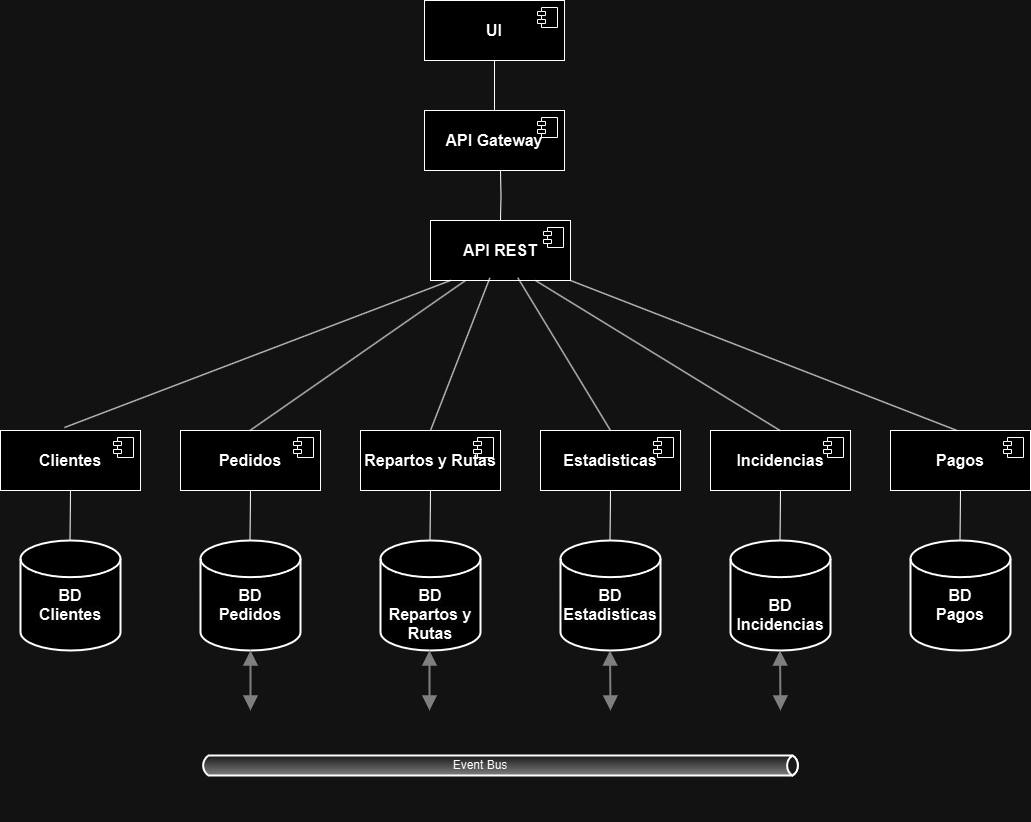

The diagram above was exported from draw.io. Its source (the exported page's mxGraphModel, read from the mxfile embedded in the PNG):
<mxGraphModel dx="1699" dy="1680" grid="1" gridSize="10" guides="1" tooltips="1" connect="1" arrows="1" fold="1" page="1" pageScale="1" pageWidth="827" pageHeight="1169" math="0" shadow="0">
  <root>
    <mxCell id="0" />
    <mxCell id="1" parent="0" />
    <mxCell id="Ys_JEAr1SC5shSdaHl9--1" value="&lt;font style=&quot;font-size: 16px;&quot;&gt;&lt;b&gt;Clientes&lt;/b&gt;&lt;/font&gt;" style="html=1;dropTarget=0;whiteSpace=wrap;" vertex="1" parent="1">
      <mxGeometry x="-10" y="210" width="140" height="60" as="geometry" />
    </mxCell>
    <mxCell id="Ys_JEAr1SC5shSdaHl9--2" value="" style="shape=module;jettyWidth=8;jettyHeight=4;" vertex="1" parent="Ys_JEAr1SC5shSdaHl9--1">
      <mxGeometry x="1" width="20" height="20" relative="1" as="geometry">
        <mxPoint x="-27" y="7" as="offset" />
      </mxGeometry>
    </mxCell>
    <mxCell id="Ys_JEAr1SC5shSdaHl9--3" value="&lt;br&gt;&lt;b style=&quot;forced-color-adjust: none; color: rgb(0, 0, 0); font-family: Helvetica; font-size: 16px; font-style: normal; font-variant-ligatures: normal; font-variant-caps: normal; letter-spacing: normal; orphans: 2; text-align: center; text-indent: 0px; text-transform: none; widows: 2; word-spacing: 0px; -webkit-text-stroke-width: 0px; white-space: normal; background-color: rgb(251, 251, 251); text-decoration-thickness: initial; text-decoration-style: initial; text-decoration-color: initial;&quot;&gt;&lt;br&gt;&lt;/b&gt;&lt;div&gt;&lt;b style=&quot;forced-color-adjust: none; color: rgb(0, 0, 0); font-family: Helvetica; font-size: 16px; font-style: normal; font-variant-ligatures: normal; font-variant-caps: normal; letter-spacing: normal; orphans: 2; text-align: center; text-indent: 0px; text-transform: none; widows: 2; word-spacing: 0px; -webkit-text-stroke-width: 0px; white-space: normal; background-color: rgb(251, 251, 251); text-decoration-thickness: initial; text-decoration-style: initial; text-decoration-color: initial;&quot;&gt;BD&lt;/b&gt;&lt;div&gt;&lt;b style=&quot;forced-color-adjust: none; color: rgb(0, 0, 0); font-family: Helvetica; font-size: 16px; font-style: normal; font-variant-ligatures: normal; font-variant-caps: normal; letter-spacing: normal; orphans: 2; text-align: center; text-indent: 0px; text-transform: none; widows: 2; word-spacing: 0px; -webkit-text-stroke-width: 0px; white-space: normal; background-color: rgb(251, 251, 251); text-decoration-thickness: initial; text-decoration-style: initial; text-decoration-color: initial;&quot;&gt;Clientes&lt;/b&gt;&lt;br&gt;&lt;br&gt;&lt;/div&gt;&lt;/div&gt;" style="strokeWidth=2;html=1;shape=mxgraph.flowchart.database;whiteSpace=wrap;" vertex="1" parent="1">
      <mxGeometry x="10" y="320" width="100" height="110" as="geometry" />
    </mxCell>
    <mxCell id="Ys_JEAr1SC5shSdaHl9--4" value="&lt;font style=&quot;font-size: 16px;&quot;&gt;&lt;b&gt;Pedidos&lt;/b&gt;&lt;/font&gt;" style="html=1;dropTarget=0;whiteSpace=wrap;" vertex="1" parent="1">
      <mxGeometry x="170" y="210" width="140" height="60" as="geometry" />
    </mxCell>
    <mxCell id="Ys_JEAr1SC5shSdaHl9--5" value="" style="shape=module;jettyWidth=8;jettyHeight=4;" vertex="1" parent="Ys_JEAr1SC5shSdaHl9--4">
      <mxGeometry x="1" width="20" height="20" relative="1" as="geometry">
        <mxPoint x="-27" y="7" as="offset" />
      </mxGeometry>
    </mxCell>
    <mxCell id="Ys_JEAr1SC5shSdaHl9--6" value="&lt;br&gt;&lt;b style=&quot;forced-color-adjust: none; color: rgb(0, 0, 0); font-family: Helvetica; font-size: 16px; font-style: normal; font-variant-ligatures: normal; font-variant-caps: normal; letter-spacing: normal; orphans: 2; text-align: center; text-indent: 0px; text-transform: none; widows: 2; word-spacing: 0px; -webkit-text-stroke-width: 0px; white-space: normal; background-color: rgb(251, 251, 251); text-decoration-thickness: initial; text-decoration-style: initial; text-decoration-color: initial;&quot;&gt;&lt;br&gt;&lt;/b&gt;&lt;div&gt;&lt;b style=&quot;forced-color-adjust: none; color: rgb(0, 0, 0); font-family: Helvetica; font-size: 16px; font-style: normal; font-variant-ligatures: normal; font-variant-caps: normal; letter-spacing: normal; orphans: 2; text-align: center; text-indent: 0px; text-transform: none; widows: 2; word-spacing: 0px; -webkit-text-stroke-width: 0px; white-space: normal; background-color: rgb(251, 251, 251); text-decoration-thickness: initial; text-decoration-style: initial; text-decoration-color: initial;&quot;&gt;BD&lt;/b&gt;&lt;div&gt;&lt;b style=&quot;forced-color-adjust: none; color: rgb(0, 0, 0); font-family: Helvetica; font-size: 16px; font-style: normal; font-variant-ligatures: normal; font-variant-caps: normal; letter-spacing: normal; orphans: 2; text-align: center; text-indent: 0px; text-transform: none; widows: 2; word-spacing: 0px; -webkit-text-stroke-width: 0px; white-space: normal; background-color: rgb(251, 251, 251); text-decoration-thickness: initial; text-decoration-style: initial; text-decoration-color: initial;&quot;&gt;Pedidos&lt;/b&gt;&lt;br&gt;&lt;br&gt;&lt;/div&gt;&lt;/div&gt;" style="strokeWidth=2;html=1;shape=mxgraph.flowchart.database;whiteSpace=wrap;" vertex="1" parent="1">
      <mxGeometry x="190" y="320" width="100" height="110" as="geometry" />
    </mxCell>
    <mxCell id="Ys_JEAr1SC5shSdaHl9--7" value="&lt;font style=&quot;font-size: 16px;&quot;&gt;&lt;b&gt;Repartos y Rutas&lt;/b&gt;&lt;/font&gt;" style="html=1;dropTarget=0;whiteSpace=wrap;" vertex="1" parent="1">
      <mxGeometry x="350" y="210" width="140" height="60" as="geometry" />
    </mxCell>
    <mxCell id="Ys_JEAr1SC5shSdaHl9--8" value="" style="shape=module;jettyWidth=8;jettyHeight=4;" vertex="1" parent="Ys_JEAr1SC5shSdaHl9--7">
      <mxGeometry x="1" width="20" height="20" relative="1" as="geometry">
        <mxPoint x="-27" y="7" as="offset" />
      </mxGeometry>
    </mxCell>
    <mxCell id="Ys_JEAr1SC5shSdaHl9--9" value="&lt;br&gt;&lt;b style=&quot;forced-color-adjust: none; color: rgb(0, 0, 0); font-family: Helvetica; font-size: 16px; font-style: normal; font-variant-ligatures: normal; font-variant-caps: normal; letter-spacing: normal; orphans: 2; text-align: center; text-indent: 0px; text-transform: none; widows: 2; word-spacing: 0px; -webkit-text-stroke-width: 0px; white-space: normal; background-color: rgb(251, 251, 251); text-decoration-thickness: initial; text-decoration-style: initial; text-decoration-color: initial;&quot;&gt;&lt;br&gt;&lt;/b&gt;&lt;div&gt;&lt;b style=&quot;forced-color-adjust: none; color: rgb(0, 0, 0); font-family: Helvetica; font-size: 16px; font-style: normal; font-variant-ligatures: normal; font-variant-caps: normal; letter-spacing: normal; orphans: 2; text-align: center; text-indent: 0px; text-transform: none; widows: 2; word-spacing: 0px; -webkit-text-stroke-width: 0px; white-space: normal; background-color: rgb(251, 251, 251); text-decoration-thickness: initial; text-decoration-style: initial; text-decoration-color: initial;&quot;&gt;&lt;br&gt;&lt;/b&gt;&lt;/div&gt;&lt;div&gt;&lt;b style=&quot;forced-color-adjust: none; color: rgb(0, 0, 0); font-family: Helvetica; font-size: 16px; font-style: normal; font-variant-ligatures: normal; font-variant-caps: normal; letter-spacing: normal; orphans: 2; text-align: center; text-indent: 0px; text-transform: none; widows: 2; word-spacing: 0px; -webkit-text-stroke-width: 0px; white-space: normal; background-color: rgb(251, 251, 251); text-decoration-thickness: initial; text-decoration-style: initial; text-decoration-color: initial;&quot;&gt;BD&lt;br&gt;&lt;/b&gt;&lt;div&gt;&lt;b style=&quot;forced-color-adjust: none; color: rgb(0, 0, 0); font-family: Helvetica; font-size: 16px; font-style: normal; font-variant-ligatures: normal; font-variant-caps: normal; letter-spacing: normal; orphans: 2; text-align: center; text-indent: 0px; text-transform: none; widows: 2; word-spacing: 0px; -webkit-text-stroke-width: 0px; white-space: normal; background-color: rgb(251, 251, 251); text-decoration-thickness: initial; text-decoration-style: initial; text-decoration-color: initial;&quot;&gt;&lt;b style=&quot;background-color: initial;&quot;&gt;Repartos y Rutas&lt;/b&gt;&lt;/b&gt;&lt;br&gt;&lt;br&gt;&lt;/div&gt;&lt;/div&gt;" style="strokeWidth=2;html=1;shape=mxgraph.flowchart.database;whiteSpace=wrap;" vertex="1" parent="1">
      <mxGeometry x="370" y="320" width="100" height="110" as="geometry" />
    </mxCell>
    <mxCell id="Ys_JEAr1SC5shSdaHl9--10" value="&lt;font style=&quot;font-size: 16px;&quot;&gt;&lt;b&gt;Estadisticas&lt;/b&gt;&lt;/font&gt;" style="html=1;dropTarget=0;whiteSpace=wrap;" vertex="1" parent="1">
      <mxGeometry x="530" y="210" width="140" height="60" as="geometry" />
    </mxCell>
    <mxCell id="Ys_JEAr1SC5shSdaHl9--11" value="" style="shape=module;jettyWidth=8;jettyHeight=4;" vertex="1" parent="Ys_JEAr1SC5shSdaHl9--10">
      <mxGeometry x="1" width="20" height="20" relative="1" as="geometry">
        <mxPoint x="-27" y="7" as="offset" />
      </mxGeometry>
    </mxCell>
    <mxCell id="Ys_JEAr1SC5shSdaHl9--12" value="&lt;br&gt;&lt;b style=&quot;forced-color-adjust: none; color: rgb(0, 0, 0); font-family: Helvetica; font-size: 16px; font-style: normal; font-variant-ligatures: normal; font-variant-caps: normal; letter-spacing: normal; orphans: 2; text-align: center; text-indent: 0px; text-transform: none; widows: 2; word-spacing: 0px; -webkit-text-stroke-width: 0px; white-space: normal; background-color: rgb(251, 251, 251); text-decoration-thickness: initial; text-decoration-style: initial; text-decoration-color: initial;&quot;&gt;&lt;br&gt;&lt;/b&gt;&lt;div&gt;&lt;b style=&quot;forced-color-adjust: none; color: rgb(0, 0, 0); font-family: Helvetica; font-size: 16px; font-style: normal; font-variant-ligatures: normal; font-variant-caps: normal; letter-spacing: normal; orphans: 2; text-align: center; text-indent: 0px; text-transform: none; widows: 2; word-spacing: 0px; -webkit-text-stroke-width: 0px; white-space: normal; background-color: rgb(251, 251, 251); text-decoration-thickness: initial; text-decoration-style: initial; text-decoration-color: initial;&quot;&gt;BD&lt;/b&gt;&lt;div&gt;&lt;b style=&quot;forced-color-adjust: none; color: rgb(0, 0, 0); font-family: Helvetica; font-size: 16px; font-style: normal; font-variant-ligatures: normal; font-variant-caps: normal; letter-spacing: normal; orphans: 2; text-align: center; text-indent: 0px; text-transform: none; widows: 2; word-spacing: 0px; -webkit-text-stroke-width: 0px; white-space: normal; background-color: rgb(251, 251, 251); text-decoration-thickness: initial; text-decoration-style: initial; text-decoration-color: initial;&quot;&gt;Estadisticas&lt;/b&gt;&lt;br&gt;&lt;br&gt;&lt;/div&gt;&lt;/div&gt;" style="strokeWidth=2;html=1;shape=mxgraph.flowchart.database;whiteSpace=wrap;" vertex="1" parent="1">
      <mxGeometry x="550" y="320" width="100" height="110" as="geometry" />
    </mxCell>
    <mxCell id="Ys_JEAr1SC5shSdaHl9--13" value="&lt;font style=&quot;font-size: 16px;&quot;&gt;&lt;b&gt;Incidencias&lt;/b&gt;&lt;/font&gt;" style="html=1;dropTarget=0;whiteSpace=wrap;" vertex="1" parent="1">
      <mxGeometry x="700" y="210" width="140" height="60" as="geometry" />
    </mxCell>
    <mxCell id="Ys_JEAr1SC5shSdaHl9--14" value="" style="shape=module;jettyWidth=8;jettyHeight=4;" vertex="1" parent="Ys_JEAr1SC5shSdaHl9--13">
      <mxGeometry x="1" width="20" height="20" relative="1" as="geometry">
        <mxPoint x="-27" y="7" as="offset" />
      </mxGeometry>
    </mxCell>
    <mxCell id="Ys_JEAr1SC5shSdaHl9--15" value="&lt;br&gt;&lt;b style=&quot;forced-color-adjust: none; color: rgb(0, 0, 0); font-family: Helvetica; font-size: 16px; font-style: normal; font-variant-ligatures: normal; font-variant-caps: normal; letter-spacing: normal; orphans: 2; text-align: center; text-indent: 0px; text-transform: none; widows: 2; word-spacing: 0px; -webkit-text-stroke-width: 0px; white-space: normal; background-color: rgb(251, 251, 251); text-decoration-thickness: initial; text-decoration-style: initial; text-decoration-color: initial;&quot;&gt;&lt;br&gt;&lt;/b&gt;&lt;div&gt;&lt;b style=&quot;forced-color-adjust: none; color: rgb(0, 0, 0); font-family: Helvetica; font-size: 16px; font-style: normal; font-variant-ligatures: normal; font-variant-caps: normal; letter-spacing: normal; orphans: 2; text-align: center; text-indent: 0px; text-transform: none; widows: 2; word-spacing: 0px; -webkit-text-stroke-width: 0px; white-space: normal; background-color: rgb(251, 251, 251); text-decoration-thickness: initial; text-decoration-style: initial; text-decoration-color: initial;&quot;&gt;&lt;br&gt;&lt;/b&gt;&lt;/div&gt;&lt;div&gt;&lt;b style=&quot;forced-color-adjust: none; color: rgb(0, 0, 0); font-family: Helvetica; font-size: 16px; font-style: normal; font-variant-ligatures: normal; font-variant-caps: normal; letter-spacing: normal; orphans: 2; text-align: center; text-indent: 0px; text-transform: none; widows: 2; word-spacing: 0px; -webkit-text-stroke-width: 0px; white-space: normal; background-color: rgb(251, 251, 251); text-decoration-thickness: initial; text-decoration-style: initial; text-decoration-color: initial;&quot;&gt;BD&lt;br&gt;&lt;/b&gt;&lt;div&gt;&lt;b style=&quot;forced-color-adjust: none; color: rgb(0, 0, 0); font-family: Helvetica; font-size: 16px; font-style: normal; font-variant-ligatures: normal; font-variant-caps: normal; letter-spacing: normal; orphans: 2; text-align: center; text-indent: 0px; text-transform: none; widows: 2; word-spacing: 0px; -webkit-text-stroke-width: 0px; white-space: normal; background-color: rgb(251, 251, 251); text-decoration-thickness: initial; text-decoration-style: initial; text-decoration-color: initial;&quot;&gt;&lt;b style=&quot;background-color: initial;&quot;&gt;Incidencias&lt;/b&gt;&lt;/b&gt;&lt;br&gt;&lt;br&gt;&lt;/div&gt;&lt;/div&gt;" style="strokeWidth=2;html=1;shape=mxgraph.flowchart.database;whiteSpace=wrap;" vertex="1" parent="1">
      <mxGeometry x="720" y="320" width="100" height="110" as="geometry" />
    </mxCell>
    <mxCell id="Ys_JEAr1SC5shSdaHl9--16" value="&lt;font style=&quot;font-size: 16px;&quot;&gt;&lt;b&gt;Pagos&lt;/b&gt;&lt;/font&gt;" style="html=1;dropTarget=0;whiteSpace=wrap;" vertex="1" parent="1">
      <mxGeometry x="880" y="210" width="140" height="60" as="geometry" />
    </mxCell>
    <mxCell id="Ys_JEAr1SC5shSdaHl9--17" value="" style="shape=module;jettyWidth=8;jettyHeight=4;" vertex="1" parent="Ys_JEAr1SC5shSdaHl9--16">
      <mxGeometry x="1" width="20" height="20" relative="1" as="geometry">
        <mxPoint x="-27" y="7" as="offset" />
      </mxGeometry>
    </mxCell>
    <mxCell id="Ys_JEAr1SC5shSdaHl9--18" value="&lt;br&gt;&lt;b style=&quot;forced-color-adjust: none; color: rgb(0, 0, 0); font-family: Helvetica; font-size: 16px; font-style: normal; font-variant-ligatures: normal; font-variant-caps: normal; letter-spacing: normal; orphans: 2; text-align: center; text-indent: 0px; text-transform: none; widows: 2; word-spacing: 0px; -webkit-text-stroke-width: 0px; white-space: normal; background-color: rgb(251, 251, 251); text-decoration-thickness: initial; text-decoration-style: initial; text-decoration-color: initial;&quot;&gt;&lt;br&gt;&lt;/b&gt;&lt;div&gt;&lt;b style=&quot;forced-color-adjust: none; color: rgb(0, 0, 0); font-family: Helvetica; font-size: 16px; font-style: normal; font-variant-ligatures: normal; font-variant-caps: normal; letter-spacing: normal; orphans: 2; text-align: center; text-indent: 0px; text-transform: none; widows: 2; word-spacing: 0px; -webkit-text-stroke-width: 0px; white-space: normal; background-color: rgb(251, 251, 251); text-decoration-thickness: initial; text-decoration-style: initial; text-decoration-color: initial;&quot;&gt;BD&lt;/b&gt;&lt;/div&gt;&lt;div&gt;&lt;b style=&quot;font-size: 16px;&quot;&gt;Pagos&lt;/b&gt;&lt;div&gt;&lt;br&gt;&lt;/div&gt;&lt;/div&gt;" style="strokeWidth=2;html=1;shape=mxgraph.flowchart.database;whiteSpace=wrap;" vertex="1" parent="1">
      <mxGeometry x="900" y="320" width="100" height="110" as="geometry" />
    </mxCell>
    <mxCell id="Ys_JEAr1SC5shSdaHl9--19" value="" style="endArrow=none;html=1;rounded=0;" edge="1" parent="1">
      <mxGeometry width="50" height="50" relative="1" as="geometry">
        <mxPoint x="419.5" y="320" as="sourcePoint" />
        <mxPoint x="420" y="270" as="targetPoint" />
      </mxGeometry>
    </mxCell>
    <mxCell id="Ys_JEAr1SC5shSdaHl9--20" value="" style="endArrow=none;html=1;rounded=0;" edge="1" parent="1">
      <mxGeometry width="50" height="50" relative="1" as="geometry">
        <mxPoint x="599.5" y="320" as="sourcePoint" />
        <mxPoint x="600" y="270" as="targetPoint" />
      </mxGeometry>
    </mxCell>
    <mxCell id="Ys_JEAr1SC5shSdaHl9--21" value="" style="endArrow=none;html=1;rounded=0;" edge="1" parent="1">
      <mxGeometry width="50" height="50" relative="1" as="geometry">
        <mxPoint x="769.5" y="320" as="sourcePoint" />
        <mxPoint x="770" y="270" as="targetPoint" />
      </mxGeometry>
    </mxCell>
    <mxCell id="Ys_JEAr1SC5shSdaHl9--22" value="" style="endArrow=none;html=1;rounded=0;" edge="1" parent="1">
      <mxGeometry width="50" height="50" relative="1" as="geometry">
        <mxPoint x="59.5" y="320" as="sourcePoint" />
        <mxPoint x="60" y="270" as="targetPoint" />
      </mxGeometry>
    </mxCell>
    <mxCell id="Ys_JEAr1SC5shSdaHl9--23" value="" style="endArrow=none;html=1;rounded=0;" edge="1" parent="1">
      <mxGeometry width="50" height="50" relative="1" as="geometry">
        <mxPoint x="949.5" y="320" as="sourcePoint" />
        <mxPoint x="950" y="270" as="targetPoint" />
      </mxGeometry>
    </mxCell>
    <mxCell id="Ys_JEAr1SC5shSdaHl9--24" value="&lt;font style=&quot;font-size: 16px;&quot;&gt;&lt;b&gt;API REST&lt;/b&gt;&lt;/font&gt;" style="html=1;dropTarget=0;whiteSpace=wrap;" vertex="1" parent="1">
      <mxGeometry x="420" width="140" height="60" as="geometry" />
    </mxCell>
    <mxCell id="Ys_JEAr1SC5shSdaHl9--25" value="" style="shape=module;jettyWidth=8;jettyHeight=4;" vertex="1" parent="Ys_JEAr1SC5shSdaHl9--24">
      <mxGeometry x="1" width="20" height="20" relative="1" as="geometry">
        <mxPoint x="-27" y="7" as="offset" />
      </mxGeometry>
    </mxCell>
    <mxCell id="Ys_JEAr1SC5shSdaHl9--26" value="" style="endArrow=none;html=1;rounded=0;entryX=0.143;entryY=1;entryDx=0;entryDy=0;entryPerimeter=0;exitX=0.457;exitY=-0.05;exitDx=0;exitDy=0;exitPerimeter=0;" edge="1" parent="1" source="Ys_JEAr1SC5shSdaHl9--1" target="Ys_JEAr1SC5shSdaHl9--24">
      <mxGeometry width="50" height="50" relative="1" as="geometry">
        <mxPoint x="59.5" y="200" as="sourcePoint" />
        <mxPoint x="60" y="150" as="targetPoint" />
      </mxGeometry>
    </mxCell>
    <mxCell id="Ys_JEAr1SC5shSdaHl9--27" value="" style="endArrow=none;html=1;rounded=0;" edge="1" parent="1">
      <mxGeometry width="50" height="50" relative="1" as="geometry">
        <mxPoint x="239.5" y="320" as="sourcePoint" />
        <mxPoint x="240" y="270" as="targetPoint" />
      </mxGeometry>
    </mxCell>
    <mxCell id="Ys_JEAr1SC5shSdaHl9--28" value="" style="endArrow=none;html=1;rounded=0;entryX=0.25;entryY=1;entryDx=0;entryDy=0;" edge="1" parent="1" target="Ys_JEAr1SC5shSdaHl9--24">
      <mxGeometry width="50" height="50" relative="1" as="geometry">
        <mxPoint x="239.5" y="210" as="sourcePoint" />
        <mxPoint x="240" y="160" as="targetPoint" />
      </mxGeometry>
    </mxCell>
    <mxCell id="Ys_JEAr1SC5shSdaHl9--29" value="" style="endArrow=none;html=1;rounded=0;entryX=0.424;entryY=0.956;entryDx=0;entryDy=0;entryPerimeter=0;exitX=0.5;exitY=0;exitDx=0;exitDy=0;" edge="1" parent="1" source="Ys_JEAr1SC5shSdaHl9--7" target="Ys_JEAr1SC5shSdaHl9--24">
      <mxGeometry width="50" height="50" relative="1" as="geometry">
        <mxPoint x="419.5" y="200" as="sourcePoint" />
        <mxPoint x="420" y="150" as="targetPoint" />
      </mxGeometry>
    </mxCell>
    <mxCell id="Ys_JEAr1SC5shSdaHl9--30" value="" style="endArrow=none;html=1;rounded=0;entryX=0.624;entryY=0.956;entryDx=0;entryDy=0;entryPerimeter=0;exitX=0.5;exitY=0;exitDx=0;exitDy=0;" edge="1" parent="1" source="Ys_JEAr1SC5shSdaHl9--10" target="Ys_JEAr1SC5shSdaHl9--24">
      <mxGeometry width="50" height="50" relative="1" as="geometry">
        <mxPoint x="599.5" y="190" as="sourcePoint" />
        <mxPoint x="600" y="140" as="targetPoint" />
      </mxGeometry>
    </mxCell>
    <mxCell id="Ys_JEAr1SC5shSdaHl9--31" value="" style="endArrow=none;html=1;rounded=0;entryX=0.75;entryY=1;entryDx=0;entryDy=0;" edge="1" parent="1" target="Ys_JEAr1SC5shSdaHl9--24">
      <mxGeometry width="50" height="50" relative="1" as="geometry">
        <mxPoint x="769.5" y="210" as="sourcePoint" />
        <mxPoint x="770" y="160" as="targetPoint" />
      </mxGeometry>
    </mxCell>
    <mxCell id="Ys_JEAr1SC5shSdaHl9--32" value="" style="endArrow=none;html=1;rounded=0;entryX=1;entryY=1;entryDx=0;entryDy=0;" edge="1" parent="1" target="Ys_JEAr1SC5shSdaHl9--24">
      <mxGeometry width="50" height="50" relative="1" as="geometry">
        <mxPoint x="946.5" y="210" as="sourcePoint" />
        <mxPoint x="640" y="92" as="targetPoint" />
      </mxGeometry>
    </mxCell>
    <mxCell id="Ys_JEAr1SC5shSdaHl9--33" style="edgeStyle=orthogonalEdgeStyle;rounded=0;orthogonalLoop=1;jettySize=auto;html=1;entryX=0.5;entryY=0;entryDx=0;entryDy=0;endArrow=none;endFill=0;" edge="1" parent="1" target="Ys_JEAr1SC5shSdaHl9--24">
      <mxGeometry relative="1" as="geometry">
        <mxPoint x="490" y="-50" as="sourcePoint" />
      </mxGeometry>
    </mxCell>
    <mxCell id="hJwEBpQB2econxqez99O-3" style="rounded=0;orthogonalLoop=1;jettySize=auto;html=1;exitX=0.5;exitY=1;exitDx=0;exitDy=0;endArrow=none;endFill=0;" edge="1" parent="1" source="Ys_JEAr1SC5shSdaHl9--34">
      <mxGeometry relative="1" as="geometry">
        <mxPoint x="484" y="-110" as="targetPoint" />
      </mxGeometry>
    </mxCell>
    <mxCell id="Ys_JEAr1SC5shSdaHl9--34" value="&lt;font style=&quot;font-size: 16px;&quot;&gt;&lt;b&gt;UI&lt;/b&gt;&lt;/font&gt;" style="html=1;dropTarget=0;whiteSpace=wrap;" vertex="1" parent="1">
      <mxGeometry x="414" y="-220" width="140" height="60" as="geometry" />
    </mxCell>
    <mxCell id="Ys_JEAr1SC5shSdaHl9--35" value="" style="shape=module;jettyWidth=8;jettyHeight=4;" vertex="1" parent="Ys_JEAr1SC5shSdaHl9--34">
      <mxGeometry x="1" width="20" height="20" relative="1" as="geometry">
        <mxPoint x="-27" y="7" as="offset" />
      </mxGeometry>
    </mxCell>
    <mxCell id="Ys_JEAr1SC5shSdaHl9--36" value="" style="strokeWidth=2;strokeColor=#000000;dashed=0;align=center;html=1;fontSize=8;shape=mxgraph.eip.messageChannel;" vertex="1" parent="1">
      <mxGeometry x="190" y="490" width="600" height="110" as="geometry" />
    </mxCell>
    <mxCell id="Ys_JEAr1SC5shSdaHl9--38" value="" style="edgeStyle=elbowEdgeStyle;strokeWidth=2;rounded=0;endArrow=block;startArrow=block;startSize=10;endSize=10;dashed=0;html=1;strokeColor=#808080;exitX=0.5;exitY=1;exitDx=0;exitDy=0;exitPerimeter=0;" edge="1" target="Ys_JEAr1SC5shSdaHl9--36" parent="1" source="Ys_JEAr1SC5shSdaHl9--6">
      <mxGeometry relative="1" as="geometry">
        <mxPoint x="340" y="450" as="sourcePoint" />
      </mxGeometry>
    </mxCell>
    <mxCell id="Ys_JEAr1SC5shSdaHl9--39" value="" style="edgeStyle=elbowEdgeStyle;strokeWidth=2;rounded=0;endArrow=block;startArrow=block;startSize=10;endSize=10;dashed=0;html=1;strokeColor=#808080;" edge="1" target="Ys_JEAr1SC5shSdaHl9--36" parent="1">
      <mxGeometry relative="1" as="geometry">
        <mxPoint x="419" y="430" as="sourcePoint" />
        <mxPoint x="419" y="520" as="targetPoint" />
      </mxGeometry>
    </mxCell>
    <mxCell id="Ys_JEAr1SC5shSdaHl9--40" value="" style="edgeStyle=elbowEdgeStyle;strokeWidth=2;rounded=0;endArrow=block;startArrow=block;startSize=10;endSize=10;dashed=0;html=1;strokeColor=#808080;" edge="1" target="Ys_JEAr1SC5shSdaHl9--36" parent="1">
      <mxGeometry relative="1" as="geometry">
        <mxPoint x="599.5" y="430" as="sourcePoint" />
        <mxPoint x="599.5" y="520" as="targetPoint" />
      </mxGeometry>
    </mxCell>
    <mxCell id="Ys_JEAr1SC5shSdaHl9--41" value="Event Bus" style="text;html=1;align=center;verticalAlign=middle;whiteSpace=wrap;rounded=0;" vertex="1" parent="1">
      <mxGeometry x="410" y="530" width="120" height="30" as="geometry" />
    </mxCell>
    <mxCell id="Ys_JEAr1SC5shSdaHl9--44" value="" style="edgeStyle=elbowEdgeStyle;strokeWidth=2;rounded=0;endArrow=block;startArrow=block;startSize=10;endSize=10;dashed=0;html=1;strokeColor=#808080;" edge="1" parent="1">
      <mxGeometry relative="1" as="geometry">
        <mxPoint x="769.5" y="430" as="sourcePoint" />
        <mxPoint x="770" y="490" as="targetPoint" />
      </mxGeometry>
    </mxCell>
    <mxCell id="hJwEBpQB2econxqez99O-1" value="&lt;font style=&quot;font-size: 16px;&quot;&gt;&lt;b&gt;API Gateway&lt;/b&gt;&lt;/font&gt;" style="html=1;dropTarget=0;whiteSpace=wrap;" vertex="1" parent="1">
      <mxGeometry x="414" y="-110" width="140" height="60" as="geometry" />
    </mxCell>
    <mxCell id="hJwEBpQB2econxqez99O-2" value="" style="shape=module;jettyWidth=8;jettyHeight=4;" vertex="1" parent="hJwEBpQB2econxqez99O-1">
      <mxGeometry x="1" width="20" height="20" relative="1" as="geometry">
        <mxPoint x="-27" y="7" as="offset" />
      </mxGeometry>
    </mxCell>
  </root>
</mxGraphModel>